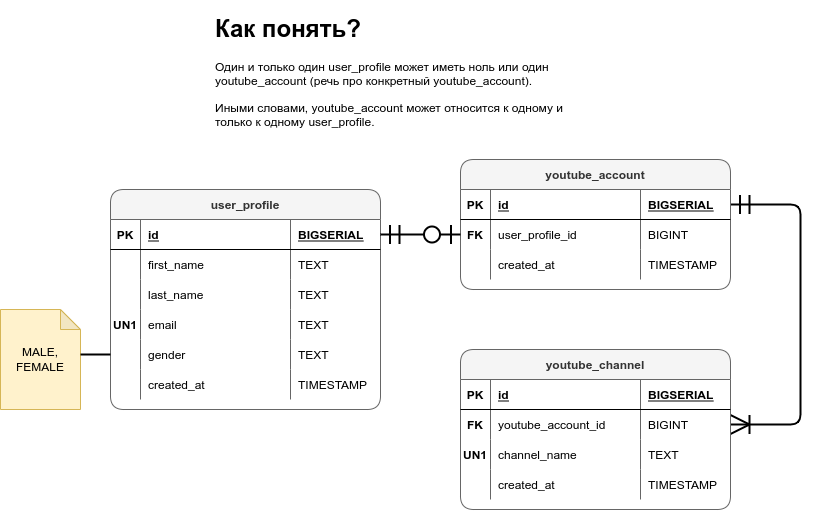

The diagram above was exported from draw.io. Its source (the exported page's mxGraphModel, read from the mxfile embedded in the PNG):
<mxGraphModel dx="1185" dy="721" grid="1" gridSize="10" guides="1" tooltips="1" connect="1" arrows="1" fold="1" page="0" pageScale="1" pageWidth="850" pageHeight="1100" math="0" shadow="0">
  <root>
    <mxCell id="0" />
    <mxCell id="1" parent="0" />
    <mxCell id="2" value="user_profile" style="shape=table;startSize=30;container=1;collapsible=1;childLayout=tableLayout;fixedRows=1;rowLines=0;fontStyle=1;align=center;resizeLast=1;fillColor=#f5f5f5;strokeColor=#666666;rounded=1;sketch=0;swimlaneLine=1;shadow=0;fontColor=#333333;" vertex="1" parent="1">
      <mxGeometry x="390" y="420" width="270" height="220" as="geometry" />
    </mxCell>
    <mxCell id="3" value="" style="shape=tableRow;horizontal=0;startSize=0;swimlaneHead=0;swimlaneBody=0;fillColor=none;collapsible=0;dropTarget=0;points=[[0,0.5],[1,0.5]];portConstraint=eastwest;top=0;left=0;right=0;bottom=1;" vertex="1" parent="2">
      <mxGeometry y="30" width="270" height="30" as="geometry" />
    </mxCell>
    <mxCell id="4" value="PK" style="shape=partialRectangle;connectable=0;fillColor=none;top=0;left=0;bottom=0;right=0;fontStyle=1;overflow=hidden;" vertex="1" parent="3">
      <mxGeometry width="30" height="30" as="geometry">
        <mxRectangle width="30" height="30" as="alternateBounds" />
      </mxGeometry>
    </mxCell>
    <mxCell id="5" value="id" style="shape=partialRectangle;connectable=0;fillColor=none;top=0;left=0;bottom=0;right=0;align=left;spacingLeft=6;fontStyle=5;overflow=hidden;" vertex="1" parent="3">
      <mxGeometry x="30" width="150" height="30" as="geometry">
        <mxRectangle width="150" height="30" as="alternateBounds" />
      </mxGeometry>
    </mxCell>
    <mxCell id="6" value="BIGSERIAL" style="shape=partialRectangle;connectable=0;fillColor=none;top=0;left=0;bottom=0;right=0;align=left;spacingLeft=6;fontStyle=5;overflow=hidden;" vertex="1" parent="3">
      <mxGeometry x="180" width="90" height="30" as="geometry">
        <mxRectangle width="90" height="30" as="alternateBounds" />
      </mxGeometry>
    </mxCell>
    <mxCell id="7" value="" style="shape=tableRow;horizontal=0;startSize=0;swimlaneHead=0;swimlaneBody=0;fillColor=none;collapsible=0;dropTarget=0;points=[[0,0.5],[1,0.5]];portConstraint=eastwest;top=0;left=0;right=0;bottom=0;" vertex="1" parent="2">
      <mxGeometry y="60" width="270" height="30" as="geometry" />
    </mxCell>
    <mxCell id="8" value="" style="shape=partialRectangle;connectable=0;fillColor=none;top=0;left=0;bottom=0;right=0;editable=1;overflow=hidden;" vertex="1" parent="7">
      <mxGeometry width="30" height="30" as="geometry">
        <mxRectangle width="30" height="30" as="alternateBounds" />
      </mxGeometry>
    </mxCell>
    <mxCell id="9" value="first_name" style="shape=partialRectangle;connectable=0;fillColor=none;top=0;left=0;bottom=0;right=0;align=left;spacingLeft=6;overflow=hidden;" vertex="1" parent="7">
      <mxGeometry x="30" width="150" height="30" as="geometry">
        <mxRectangle width="150" height="30" as="alternateBounds" />
      </mxGeometry>
    </mxCell>
    <mxCell id="10" value="TEXT" style="shape=partialRectangle;connectable=0;fillColor=none;top=0;left=0;bottom=0;right=0;align=left;spacingLeft=6;overflow=hidden;" vertex="1" parent="7">
      <mxGeometry x="180" width="90" height="30" as="geometry">
        <mxRectangle width="90" height="30" as="alternateBounds" />
      </mxGeometry>
    </mxCell>
    <mxCell id="11" value="" style="shape=tableRow;horizontal=0;startSize=0;swimlaneHead=0;swimlaneBody=0;fillColor=none;collapsible=0;dropTarget=0;points=[[0,0.5],[1,0.5]];portConstraint=eastwest;top=0;left=0;right=0;bottom=0;" vertex="1" parent="2">
      <mxGeometry y="90" width="270" height="30" as="geometry" />
    </mxCell>
    <mxCell id="12" value="" style="shape=partialRectangle;connectable=0;fillColor=none;top=0;left=0;bottom=0;right=0;editable=1;overflow=hidden;" vertex="1" parent="11">
      <mxGeometry width="30" height="30" as="geometry">
        <mxRectangle width="30" height="30" as="alternateBounds" />
      </mxGeometry>
    </mxCell>
    <mxCell id="13" value="last_name" style="shape=partialRectangle;connectable=0;fillColor=none;top=0;left=0;bottom=0;right=0;align=left;spacingLeft=6;overflow=hidden;" vertex="1" parent="11">
      <mxGeometry x="30" width="150" height="30" as="geometry">
        <mxRectangle width="150" height="30" as="alternateBounds" />
      </mxGeometry>
    </mxCell>
    <mxCell id="14" value="TEXT" style="shape=partialRectangle;connectable=0;fillColor=none;top=0;left=0;bottom=0;right=0;align=left;spacingLeft=6;overflow=hidden;" vertex="1" parent="11">
      <mxGeometry x="180" width="90" height="30" as="geometry">
        <mxRectangle width="90" height="30" as="alternateBounds" />
      </mxGeometry>
    </mxCell>
    <mxCell id="15" value="" style="shape=tableRow;horizontal=0;startSize=0;swimlaneHead=0;swimlaneBody=0;fillColor=none;collapsible=0;dropTarget=0;points=[[0,0.5],[1,0.5]];portConstraint=eastwest;top=0;left=0;right=0;bottom=0;" vertex="1" parent="2">
      <mxGeometry y="120" width="270" height="30" as="geometry" />
    </mxCell>
    <mxCell id="16" value="UN1" style="shape=partialRectangle;connectable=0;fillColor=none;top=0;left=0;bottom=0;right=0;editable=1;overflow=hidden;fontStyle=1" vertex="1" parent="15">
      <mxGeometry width="30" height="30" as="geometry">
        <mxRectangle width="30" height="30" as="alternateBounds" />
      </mxGeometry>
    </mxCell>
    <mxCell id="17" value="email" style="shape=partialRectangle;connectable=0;fillColor=none;top=0;left=0;bottom=0;right=0;align=left;spacingLeft=6;overflow=hidden;" vertex="1" parent="15">
      <mxGeometry x="30" width="150" height="30" as="geometry">
        <mxRectangle width="150" height="30" as="alternateBounds" />
      </mxGeometry>
    </mxCell>
    <mxCell id="18" value="TEXT" style="shape=partialRectangle;connectable=0;fillColor=none;top=0;left=0;bottom=0;right=0;align=left;spacingLeft=6;overflow=hidden;" vertex="1" parent="15">
      <mxGeometry x="180" width="90" height="30" as="geometry">
        <mxRectangle width="90" height="30" as="alternateBounds" />
      </mxGeometry>
    </mxCell>
    <mxCell id="19" style="shape=tableRow;horizontal=0;startSize=0;swimlaneHead=0;swimlaneBody=0;fillColor=none;collapsible=0;dropTarget=0;points=[[0,0.5],[1,0.5]];portConstraint=eastwest;top=0;left=0;right=0;bottom=0;" vertex="1" parent="2">
      <mxGeometry y="150" width="270" height="30" as="geometry" />
    </mxCell>
    <mxCell id="20" style="shape=partialRectangle;connectable=0;fillColor=none;top=0;left=0;bottom=0;right=0;editable=1;overflow=hidden;" vertex="1" parent="19">
      <mxGeometry width="30" height="30" as="geometry">
        <mxRectangle width="30" height="30" as="alternateBounds" />
      </mxGeometry>
    </mxCell>
    <mxCell id="21" value="gender" style="shape=partialRectangle;connectable=0;fillColor=none;top=0;left=0;bottom=0;right=0;align=left;spacingLeft=6;overflow=hidden;" vertex="1" parent="19">
      <mxGeometry x="30" width="150" height="30" as="geometry">
        <mxRectangle width="150" height="30" as="alternateBounds" />
      </mxGeometry>
    </mxCell>
    <mxCell id="22" value="TEXT" style="shape=partialRectangle;connectable=0;fillColor=none;top=0;left=0;bottom=0;right=0;align=left;spacingLeft=6;overflow=hidden;" vertex="1" parent="19">
      <mxGeometry x="180" width="90" height="30" as="geometry">
        <mxRectangle width="90" height="30" as="alternateBounds" />
      </mxGeometry>
    </mxCell>
    <mxCell id="23" style="shape=tableRow;horizontal=0;startSize=0;swimlaneHead=0;swimlaneBody=0;fillColor=none;collapsible=0;dropTarget=0;points=[[0,0.5],[1,0.5]];portConstraint=eastwest;top=0;left=0;right=0;bottom=0;" vertex="1" parent="2">
      <mxGeometry y="180" width="270" height="30" as="geometry" />
    </mxCell>
    <mxCell id="24" style="shape=partialRectangle;connectable=0;fillColor=none;top=0;left=0;bottom=0;right=0;editable=1;overflow=hidden;" vertex="1" parent="23">
      <mxGeometry width="30" height="30" as="geometry">
        <mxRectangle width="30" height="30" as="alternateBounds" />
      </mxGeometry>
    </mxCell>
    <mxCell id="25" value="created_at" style="shape=partialRectangle;connectable=0;fillColor=none;top=0;left=0;bottom=0;right=0;align=left;spacingLeft=6;overflow=hidden;" vertex="1" parent="23">
      <mxGeometry x="30" width="150" height="30" as="geometry">
        <mxRectangle width="150" height="30" as="alternateBounds" />
      </mxGeometry>
    </mxCell>
    <mxCell id="26" value="TIMESTAMP" style="shape=partialRectangle;connectable=0;fillColor=none;top=0;left=0;bottom=0;right=0;align=left;spacingLeft=6;overflow=hidden;" vertex="1" parent="23">
      <mxGeometry x="180" width="90" height="30" as="geometry">
        <mxRectangle width="90" height="30" as="alternateBounds" />
      </mxGeometry>
    </mxCell>
    <mxCell id="27" value="MALE,&lt;br&gt;FEMALE" style="shape=note;whiteSpace=wrap;html=1;backgroundOutline=1;darkOpacity=0.05;rounded=1;shadow=0;sketch=0;size=20;fillColor=#fff2cc;strokeColor=#d6b656;" vertex="1" parent="1">
      <mxGeometry x="280" y="540" width="80" height="100" as="geometry" />
    </mxCell>
    <mxCell id="28" style="edgeStyle=orthogonalEdgeStyle;rounded=0;orthogonalLoop=1;jettySize=auto;html=1;entryX=1;entryY=0.45;entryDx=0;entryDy=0;entryPerimeter=0;fontColor=#82b366;strokeWidth=2;endArrow=none;endFill=0;" edge="1" source="19" target="27" parent="1">
      <mxGeometry relative="1" as="geometry" />
    </mxCell>
    <mxCell id="29" style="edgeStyle=orthogonalEdgeStyle;rounded=1;jumpSize=6;orthogonalLoop=1;jettySize=auto;html=1;exitX=1;exitY=0.5;exitDx=0;exitDy=0;entryX=1;entryY=0.5;entryDx=0;entryDy=0;fontSize=24;fontColor=#000000;endArrow=ERoneToMany;endFill=0;strokeWidth=2;startArrow=ERmandOne;startFill=0;startSize=16;endSize=16;jumpStyle=none;" edge="1" source="31" target="48" parent="1">
      <mxGeometry relative="1" as="geometry">
        <Array as="points">
          <mxPoint x="1080" y="435" />
          <mxPoint x="1080" y="655" />
        </Array>
      </mxGeometry>
    </mxCell>
    <mxCell id="30" value="youtube_account" style="shape=table;startSize=30;container=1;collapsible=1;childLayout=tableLayout;fixedRows=1;rowLines=0;fontStyle=1;align=center;resizeLast=1;fillColor=#f5f5f5;strokeColor=#666666;rounded=1;sketch=0;swimlaneLine=1;shadow=0;fontColor=#333333;" vertex="1" parent="1">
      <mxGeometry x="740" y="390" width="270" height="130" as="geometry" />
    </mxCell>
    <mxCell id="31" value="" style="shape=tableRow;horizontal=0;startSize=0;swimlaneHead=0;swimlaneBody=0;fillColor=none;collapsible=0;dropTarget=0;points=[[0,0.5],[1,0.5]];portConstraint=eastwest;top=0;left=0;right=0;bottom=1;" vertex="1" parent="30">
      <mxGeometry y="30" width="270" height="30" as="geometry" />
    </mxCell>
    <mxCell id="32" value="PK" style="shape=partialRectangle;connectable=0;fillColor=none;top=0;left=0;bottom=0;right=0;fontStyle=1;overflow=hidden;" vertex="1" parent="31">
      <mxGeometry width="30" height="30" as="geometry">
        <mxRectangle width="30" height="30" as="alternateBounds" />
      </mxGeometry>
    </mxCell>
    <mxCell id="33" value="id" style="shape=partialRectangle;connectable=0;fillColor=none;top=0;left=0;bottom=0;right=0;align=left;spacingLeft=6;fontStyle=5;overflow=hidden;" vertex="1" parent="31">
      <mxGeometry x="30" width="150" height="30" as="geometry">
        <mxRectangle width="150" height="30" as="alternateBounds" />
      </mxGeometry>
    </mxCell>
    <mxCell id="34" value="BIGSERIAL" style="shape=partialRectangle;connectable=0;fillColor=none;top=0;left=0;bottom=0;right=0;align=left;spacingLeft=6;fontStyle=5;overflow=hidden;" vertex="1" parent="31">
      <mxGeometry x="180" width="90" height="30" as="geometry">
        <mxRectangle width="90" height="30" as="alternateBounds" />
      </mxGeometry>
    </mxCell>
    <mxCell id="35" value="" style="shape=tableRow;horizontal=0;startSize=0;swimlaneHead=0;swimlaneBody=0;fillColor=none;collapsible=0;dropTarget=0;points=[[0,0.5],[1,0.5]];portConstraint=eastwest;top=0;left=0;right=0;bottom=0;" vertex="1" parent="30">
      <mxGeometry y="60" width="270" height="30" as="geometry" />
    </mxCell>
    <mxCell id="36" value="FK" style="shape=partialRectangle;connectable=0;fillColor=none;top=0;left=0;bottom=0;right=0;editable=1;overflow=hidden;fontStyle=1" vertex="1" parent="35">
      <mxGeometry width="30" height="30" as="geometry">
        <mxRectangle width="30" height="30" as="alternateBounds" />
      </mxGeometry>
    </mxCell>
    <mxCell id="37" value="user_profile_id" style="shape=partialRectangle;connectable=0;fillColor=none;top=0;left=0;bottom=0;right=0;align=left;spacingLeft=6;overflow=hidden;" vertex="1" parent="35">
      <mxGeometry x="30" width="150" height="30" as="geometry">
        <mxRectangle width="150" height="30" as="alternateBounds" />
      </mxGeometry>
    </mxCell>
    <mxCell id="38" value="BIGINT" style="shape=partialRectangle;connectable=0;fillColor=none;top=0;left=0;bottom=0;right=0;align=left;spacingLeft=6;overflow=hidden;" vertex="1" parent="35">
      <mxGeometry x="180" width="90" height="30" as="geometry">
        <mxRectangle width="90" height="30" as="alternateBounds" />
      </mxGeometry>
    </mxCell>
    <mxCell id="39" value="" style="shape=tableRow;horizontal=0;startSize=0;swimlaneHead=0;swimlaneBody=0;fillColor=none;collapsible=0;dropTarget=0;points=[[0,0.5],[1,0.5]];portConstraint=eastwest;top=0;left=0;right=0;bottom=0;" vertex="1" parent="30">
      <mxGeometry y="90" width="270" height="30" as="geometry" />
    </mxCell>
    <mxCell id="40" value="" style="shape=partialRectangle;connectable=0;fillColor=none;top=0;left=0;bottom=0;right=0;editable=1;overflow=hidden;" vertex="1" parent="39">
      <mxGeometry width="30" height="30" as="geometry">
        <mxRectangle width="30" height="30" as="alternateBounds" />
      </mxGeometry>
    </mxCell>
    <mxCell id="41" value="created_at" style="shape=partialRectangle;connectable=0;fillColor=none;top=0;left=0;bottom=0;right=0;align=left;spacingLeft=6;overflow=hidden;" vertex="1" parent="39">
      <mxGeometry x="30" width="150" height="30" as="geometry">
        <mxRectangle width="150" height="30" as="alternateBounds" />
      </mxGeometry>
    </mxCell>
    <mxCell id="42" value="TIMESTAMP" style="shape=partialRectangle;connectable=0;fillColor=none;top=0;left=0;bottom=0;right=0;align=left;spacingLeft=6;overflow=hidden;" vertex="1" parent="39">
      <mxGeometry x="180" width="90" height="30" as="geometry">
        <mxRectangle width="90" height="30" as="alternateBounds" />
      </mxGeometry>
    </mxCell>
    <mxCell id="43" value="youtube_channel" style="shape=table;startSize=30;container=1;collapsible=1;childLayout=tableLayout;fixedRows=1;rowLines=0;fontStyle=1;align=center;resizeLast=1;fillColor=#f5f5f5;strokeColor=#666666;rounded=1;sketch=0;swimlaneLine=1;shadow=0;fontColor=#333333;" vertex="1" parent="1">
      <mxGeometry x="740" y="580" width="270" height="160" as="geometry" />
    </mxCell>
    <mxCell id="44" value="" style="shape=tableRow;horizontal=0;startSize=0;swimlaneHead=0;swimlaneBody=0;fillColor=none;collapsible=0;dropTarget=0;points=[[0,0.5],[1,0.5]];portConstraint=eastwest;top=0;left=0;right=0;bottom=1;" vertex="1" parent="43">
      <mxGeometry y="30" width="270" height="30" as="geometry" />
    </mxCell>
    <mxCell id="45" value="PK" style="shape=partialRectangle;connectable=0;fillColor=none;top=0;left=0;bottom=0;right=0;fontStyle=1;overflow=hidden;" vertex="1" parent="44">
      <mxGeometry width="30" height="30" as="geometry">
        <mxRectangle width="30" height="30" as="alternateBounds" />
      </mxGeometry>
    </mxCell>
    <mxCell id="46" value="id" style="shape=partialRectangle;connectable=0;fillColor=none;top=0;left=0;bottom=0;right=0;align=left;spacingLeft=6;fontStyle=5;overflow=hidden;" vertex="1" parent="44">
      <mxGeometry x="30" width="150" height="30" as="geometry">
        <mxRectangle width="150" height="30" as="alternateBounds" />
      </mxGeometry>
    </mxCell>
    <mxCell id="47" value="BIGSERIAL" style="shape=partialRectangle;connectable=0;fillColor=none;top=0;left=0;bottom=0;right=0;align=left;spacingLeft=6;fontStyle=5;overflow=hidden;" vertex="1" parent="44">
      <mxGeometry x="180" width="90" height="30" as="geometry">
        <mxRectangle width="90" height="30" as="alternateBounds" />
      </mxGeometry>
    </mxCell>
    <mxCell id="48" value="" style="shape=tableRow;horizontal=0;startSize=0;swimlaneHead=0;swimlaneBody=0;fillColor=none;collapsible=0;dropTarget=0;points=[[0,0.5],[1,0.5]];portConstraint=eastwest;top=0;left=0;right=0;bottom=0;" vertex="1" parent="43">
      <mxGeometry y="60" width="270" height="30" as="geometry" />
    </mxCell>
    <mxCell id="49" value="FK" style="shape=partialRectangle;connectable=0;fillColor=none;top=0;left=0;bottom=0;right=0;editable=1;overflow=hidden;fontStyle=1" vertex="1" parent="48">
      <mxGeometry width="30" height="30" as="geometry">
        <mxRectangle width="30" height="30" as="alternateBounds" />
      </mxGeometry>
    </mxCell>
    <mxCell id="50" value="youtube_account_id" style="shape=partialRectangle;connectable=0;fillColor=none;top=0;left=0;bottom=0;right=0;align=left;spacingLeft=6;overflow=hidden;" vertex="1" parent="48">
      <mxGeometry x="30" width="150" height="30" as="geometry">
        <mxRectangle width="150" height="30" as="alternateBounds" />
      </mxGeometry>
    </mxCell>
    <mxCell id="51" value="BIGINT" style="shape=partialRectangle;connectable=0;fillColor=none;top=0;left=0;bottom=0;right=0;align=left;spacingLeft=6;overflow=hidden;" vertex="1" parent="48">
      <mxGeometry x="180" width="90" height="30" as="geometry">
        <mxRectangle width="90" height="30" as="alternateBounds" />
      </mxGeometry>
    </mxCell>
    <mxCell id="52" value="" style="shape=tableRow;horizontal=0;startSize=0;swimlaneHead=0;swimlaneBody=0;fillColor=none;collapsible=0;dropTarget=0;points=[[0,0.5],[1,0.5]];portConstraint=eastwest;top=0;left=0;right=0;bottom=0;" vertex="1" parent="43">
      <mxGeometry y="90" width="270" height="30" as="geometry" />
    </mxCell>
    <mxCell id="53" value="UN1" style="shape=partialRectangle;connectable=0;fillColor=none;top=0;left=0;bottom=0;right=0;editable=1;overflow=hidden;fontStyle=1" vertex="1" parent="52">
      <mxGeometry width="30" height="30" as="geometry">
        <mxRectangle width="30" height="30" as="alternateBounds" />
      </mxGeometry>
    </mxCell>
    <mxCell id="54" value="channel_name" style="shape=partialRectangle;connectable=0;fillColor=none;top=0;left=0;bottom=0;right=0;align=left;spacingLeft=6;overflow=hidden;" vertex="1" parent="52">
      <mxGeometry x="30" width="150" height="30" as="geometry">
        <mxRectangle width="150" height="30" as="alternateBounds" />
      </mxGeometry>
    </mxCell>
    <mxCell id="55" value="TEXT" style="shape=partialRectangle;connectable=0;fillColor=none;top=0;left=0;bottom=0;right=0;align=left;spacingLeft=6;overflow=hidden;" vertex="1" parent="52">
      <mxGeometry x="180" width="90" height="30" as="geometry">
        <mxRectangle width="90" height="30" as="alternateBounds" />
      </mxGeometry>
    </mxCell>
    <mxCell id="56" style="shape=tableRow;horizontal=0;startSize=0;swimlaneHead=0;swimlaneBody=0;fillColor=none;collapsible=0;dropTarget=0;points=[[0,0.5],[1,0.5]];portConstraint=eastwest;top=0;left=0;right=0;bottom=0;" vertex="1" parent="43">
      <mxGeometry y="120" width="270" height="30" as="geometry" />
    </mxCell>
    <mxCell id="57" style="shape=partialRectangle;connectable=0;fillColor=none;top=0;left=0;bottom=0;right=0;editable=1;overflow=hidden;" vertex="1" parent="56">
      <mxGeometry width="30" height="30" as="geometry">
        <mxRectangle width="30" height="30" as="alternateBounds" />
      </mxGeometry>
    </mxCell>
    <mxCell id="58" value="created_at" style="shape=partialRectangle;connectable=0;fillColor=none;top=0;left=0;bottom=0;right=0;align=left;spacingLeft=6;overflow=hidden;" vertex="1" parent="56">
      <mxGeometry x="30" width="150" height="30" as="geometry">
        <mxRectangle width="150" height="30" as="alternateBounds" />
      </mxGeometry>
    </mxCell>
    <mxCell id="59" value="TIMESTAMP" style="shape=partialRectangle;connectable=0;fillColor=none;top=0;left=0;bottom=0;right=0;align=left;spacingLeft=6;overflow=hidden;" vertex="1" parent="56">
      <mxGeometry x="180" width="90" height="30" as="geometry">
        <mxRectangle width="90" height="30" as="alternateBounds" />
      </mxGeometry>
    </mxCell>
    <mxCell id="60" style="edgeStyle=orthogonalEdgeStyle;rounded=1;jumpSize=6;orthogonalLoop=1;jettySize=auto;html=1;exitX=0;exitY=0.5;exitDx=0;exitDy=0;entryX=1;entryY=0.5;entryDx=0;entryDy=0;fontSize=24;fontColor=#000000;endArrow=ERmandOne;endFill=0;strokeWidth=2;startArrow=ERzeroToOne;startFill=0;endSize=16;startSize=16;" edge="1" source="35" target="3" parent="1">
      <mxGeometry relative="1" as="geometry" />
    </mxCell>
    <mxCell id="61" value="&lt;h1&gt;Как понять?&lt;/h1&gt;&lt;p&gt;Один и только один user_profile может иметь ноль или один youtube_account&amp;nbsp;&lt;span&gt;(речь про конкретный youtube_account).&lt;/span&gt;&lt;/p&gt;&lt;p&gt;Иными словами, youtube_account может относится к одному и только к одному user_profile.&lt;/p&gt;" style="text;html=1;strokeColor=none;fillColor=none;spacing=5;spacingTop=-20;whiteSpace=wrap;overflow=hidden;rounded=0;shadow=0;sketch=0;fontFamily=Helvetica;fontSize=12;fontColor=#000000;" vertex="1" parent="1">
      <mxGeometry x="490" y="240" width="360" height="150" as="geometry" />
    </mxCell>
  </root>
</mxGraphModel>